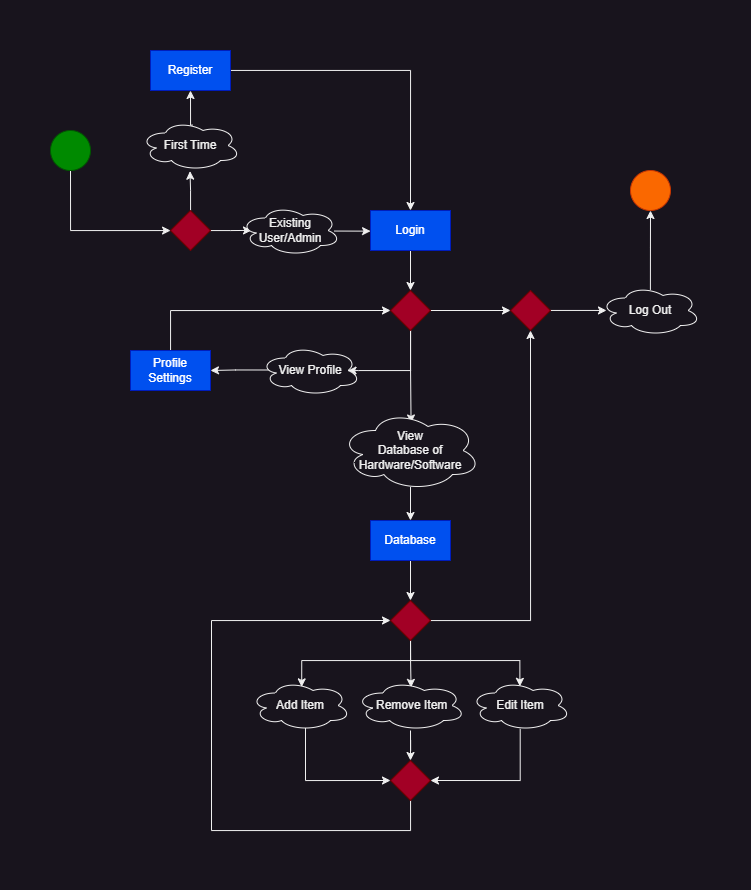

The diagram above was exported from draw.io. Its source (the exported page's mxGraphModel, read from the mxfile embedded in the PNG):
<mxGraphModel dx="1481" dy="1899" grid="1" gridSize="10" guides="1" tooltips="1" connect="1" arrows="1" fold="1" page="1" pageScale="1" pageWidth="850" pageHeight="1100" math="0" shadow="0">
  <root>
    <mxCell id="0" />
    <mxCell id="1" parent="0" />
    <mxCell id="onUoi8UkNJH3Dttnj52P-15" style="edgeStyle=orthogonalEdgeStyle;rounded=0;orthogonalLoop=1;jettySize=auto;html=1;exitX=0.5;exitY=1;exitDx=0;exitDy=0;" edge="1" parent="1" source="onUoi8UkNJH3Dttnj52P-14" target="onUoi8UkNJH3Dttnj52P-16">
      <mxGeometry relative="1" as="geometry">
        <mxPoint x="110" y="160" as="targetPoint" />
        <Array as="points">
          <mxPoint x="60" y="140" />
        </Array>
      </mxGeometry>
    </mxCell>
    <mxCell id="onUoi8UkNJH3Dttnj52P-14" value="" style="ellipse;whiteSpace=wrap;html=1;aspect=fixed;fillColor=#008a00;fontColor=#ffffff;strokeColor=#005700;" vertex="1" parent="1">
      <mxGeometry x="40" y="40" width="40" height="40" as="geometry" />
    </mxCell>
    <mxCell id="onUoi8UkNJH3Dttnj52P-20" style="edgeStyle=orthogonalEdgeStyle;rounded=0;orthogonalLoop=1;jettySize=auto;html=1;entryX=0.495;entryY=1.013;entryDx=0;entryDy=0;entryPerimeter=0;" edge="1" parent="1" source="onUoi8UkNJH3Dttnj52P-16" target="onUoi8UkNJH3Dttnj52P-19">
      <mxGeometry relative="1" as="geometry" />
    </mxCell>
    <mxCell id="onUoi8UkNJH3Dttnj52P-24" style="edgeStyle=orthogonalEdgeStyle;rounded=0;orthogonalLoop=1;jettySize=auto;html=1;entryX=0.11;entryY=0.498;entryDx=0;entryDy=0;entryPerimeter=0;" edge="1" parent="1" source="onUoi8UkNJH3Dttnj52P-16" target="onUoi8UkNJH3Dttnj52P-23">
      <mxGeometry relative="1" as="geometry" />
    </mxCell>
    <mxCell id="onUoi8UkNJH3Dttnj52P-16" value="" style="rhombus;whiteSpace=wrap;html=1;fillColor=#a20025;fontColor=#ffffff;strokeColor=#6F0000;" vertex="1" parent="1">
      <mxGeometry x="160" y="120" width="40" height="40" as="geometry" />
    </mxCell>
    <mxCell id="onUoi8UkNJH3Dttnj52P-22" style="edgeStyle=orthogonalEdgeStyle;rounded=0;orthogonalLoop=1;jettySize=auto;html=1;entryX=0.5;entryY=1;entryDx=0;entryDy=0;exitX=0.52;exitY=0.092;exitDx=0;exitDy=0;exitPerimeter=0;" edge="1" parent="1" source="onUoi8UkNJH3Dttnj52P-19" target="onUoi8UkNJH3Dttnj52P-21">
      <mxGeometry relative="1" as="geometry" />
    </mxCell>
    <mxCell id="onUoi8UkNJH3Dttnj52P-19" value="First Time" style="ellipse;shape=cloud;whiteSpace=wrap;html=1;" vertex="1" parent="1">
      <mxGeometry x="130" y="30" width="100" height="50" as="geometry" />
    </mxCell>
    <mxCell id="onUoi8UkNJH3Dttnj52P-27" style="edgeStyle=orthogonalEdgeStyle;rounded=0;orthogonalLoop=1;jettySize=auto;html=1;entryX=0.5;entryY=0;entryDx=0;entryDy=0;" edge="1" parent="1" source="onUoi8UkNJH3Dttnj52P-21" target="onUoi8UkNJH3Dttnj52P-25">
      <mxGeometry relative="1" as="geometry" />
    </mxCell>
    <mxCell id="onUoi8UkNJH3Dttnj52P-21" value="Register" style="rounded=0;whiteSpace=wrap;html=1;fillColor=#0050ef;fontColor=#ffffff;strokeColor=#001DBC;" vertex="1" parent="1">
      <mxGeometry x="140" y="-40" width="80" height="40" as="geometry" />
    </mxCell>
    <mxCell id="onUoi8UkNJH3Dttnj52P-26" style="edgeStyle=orthogonalEdgeStyle;rounded=0;orthogonalLoop=1;jettySize=auto;html=1;entryX=0;entryY=0.5;entryDx=0;entryDy=0;exitX=0.937;exitY=0.511;exitDx=0;exitDy=0;exitPerimeter=0;" edge="1" parent="1" source="onUoi8UkNJH3Dttnj52P-23" target="onUoi8UkNJH3Dttnj52P-25">
      <mxGeometry relative="1" as="geometry" />
    </mxCell>
    <mxCell id="onUoi8UkNJH3Dttnj52P-23" value="Existing User/Admin" style="ellipse;shape=cloud;whiteSpace=wrap;html=1;" vertex="1" parent="1">
      <mxGeometry x="230" y="115" width="100" height="50" as="geometry" />
    </mxCell>
    <mxCell id="onUoi8UkNJH3Dttnj52P-29" style="edgeStyle=orthogonalEdgeStyle;rounded=0;orthogonalLoop=1;jettySize=auto;html=1;entryX=0.5;entryY=0;entryDx=0;entryDy=0;" edge="1" parent="1" source="onUoi8UkNJH3Dttnj52P-25" target="onUoi8UkNJH3Dttnj52P-28">
      <mxGeometry relative="1" as="geometry" />
    </mxCell>
    <mxCell id="onUoi8UkNJH3Dttnj52P-25" value="Login" style="rounded=0;whiteSpace=wrap;html=1;fillColor=#0050ef;fontColor=#ffffff;strokeColor=#001DBC;" vertex="1" parent="1">
      <mxGeometry x="360" y="120" width="80" height="40" as="geometry" />
    </mxCell>
    <mxCell id="onUoi8UkNJH3Dttnj52P-31" style="edgeStyle=orthogonalEdgeStyle;rounded=0;orthogonalLoop=1;jettySize=auto;html=1;entryX=0.875;entryY=0.5;entryDx=0;entryDy=0;entryPerimeter=0;" edge="1" parent="1" source="onUoi8UkNJH3Dttnj52P-28" target="onUoi8UkNJH3Dttnj52P-30">
      <mxGeometry relative="1" as="geometry">
        <Array as="points">
          <mxPoint x="400" y="280" />
          <mxPoint x="348" y="280" />
        </Array>
      </mxGeometry>
    </mxCell>
    <mxCell id="onUoi8UkNJH3Dttnj52P-41" style="edgeStyle=orthogonalEdgeStyle;rounded=0;orthogonalLoop=1;jettySize=auto;html=1;entryX=0.504;entryY=0.156;entryDx=0;entryDy=0;entryPerimeter=0;" edge="1" parent="1" source="onUoi8UkNJH3Dttnj52P-28" target="onUoi8UkNJH3Dttnj52P-40">
      <mxGeometry relative="1" as="geometry" />
    </mxCell>
    <mxCell id="onUoi8UkNJH3Dttnj52P-62" style="edgeStyle=orthogonalEdgeStyle;rounded=0;orthogonalLoop=1;jettySize=auto;html=1;entryX=0;entryY=0.5;entryDx=0;entryDy=0;" edge="1" parent="1" source="onUoi8UkNJH3Dttnj52P-28" target="onUoi8UkNJH3Dttnj52P-61">
      <mxGeometry relative="1" as="geometry" />
    </mxCell>
    <mxCell id="onUoi8UkNJH3Dttnj52P-28" value="" style="rhombus;whiteSpace=wrap;html=1;fillColor=#a20025;strokeColor=#6F0000;fontColor=#ffffff;" vertex="1" parent="1">
      <mxGeometry x="380" y="200" width="40" height="40" as="geometry" />
    </mxCell>
    <mxCell id="onUoi8UkNJH3Dttnj52P-38" style="edgeStyle=orthogonalEdgeStyle;rounded=0;orthogonalLoop=1;jettySize=auto;html=1;entryX=1;entryY=0.5;entryDx=0;entryDy=0;exitX=0.086;exitY=0.49;exitDx=0;exitDy=0;exitPerimeter=0;" edge="1" parent="1" source="onUoi8UkNJH3Dttnj52P-30" target="onUoi8UkNJH3Dttnj52P-32">
      <mxGeometry relative="1" as="geometry" />
    </mxCell>
    <mxCell id="onUoi8UkNJH3Dttnj52P-30" value="View Profile" style="ellipse;shape=cloud;whiteSpace=wrap;html=1;" vertex="1" parent="1">
      <mxGeometry x="250" y="255" width="100" height="50" as="geometry" />
    </mxCell>
    <mxCell id="onUoi8UkNJH3Dttnj52P-39" style="edgeStyle=orthogonalEdgeStyle;rounded=0;orthogonalLoop=1;jettySize=auto;html=1;entryX=0;entryY=0.5;entryDx=0;entryDy=0;" edge="1" parent="1" source="onUoi8UkNJH3Dttnj52P-32" target="onUoi8UkNJH3Dttnj52P-28">
      <mxGeometry relative="1" as="geometry">
        <Array as="points">
          <mxPoint x="160" y="220" />
        </Array>
      </mxGeometry>
    </mxCell>
    <mxCell id="onUoi8UkNJH3Dttnj52P-32" value="Profile Settings" style="rounded=0;whiteSpace=wrap;html=1;fillColor=#0050ef;fontColor=#ffffff;strokeColor=#001DBC;" vertex="1" parent="1">
      <mxGeometry x="120" y="260" width="80" height="40" as="geometry" />
    </mxCell>
    <mxCell id="onUoi8UkNJH3Dttnj52P-43" style="edgeStyle=orthogonalEdgeStyle;rounded=0;orthogonalLoop=1;jettySize=auto;html=1;entryX=0.5;entryY=0;entryDx=0;entryDy=0;exitX=0.5;exitY=0.957;exitDx=0;exitDy=0;exitPerimeter=0;" edge="1" parent="1" source="onUoi8UkNJH3Dttnj52P-40" target="onUoi8UkNJH3Dttnj52P-42">
      <mxGeometry relative="1" as="geometry" />
    </mxCell>
    <mxCell id="onUoi8UkNJH3Dttnj52P-40" value="View &lt;br&gt;Database of Hardware/Software" style="ellipse;shape=cloud;whiteSpace=wrap;html=1;" vertex="1" parent="1">
      <mxGeometry x="330" y="320" width="140" height="80" as="geometry" />
    </mxCell>
    <mxCell id="onUoi8UkNJH3Dttnj52P-48" style="edgeStyle=orthogonalEdgeStyle;rounded=0;orthogonalLoop=1;jettySize=auto;html=1;entryX=0.5;entryY=0;entryDx=0;entryDy=0;" edge="1" parent="1" source="onUoi8UkNJH3Dttnj52P-42" target="onUoi8UkNJH3Dttnj52P-47">
      <mxGeometry relative="1" as="geometry" />
    </mxCell>
    <mxCell id="onUoi8UkNJH3Dttnj52P-42" value="Database" style="rounded=0;whiteSpace=wrap;html=1;fillColor=#0050ef;fontColor=#ffffff;strokeColor=#001DBC;" vertex="1" parent="1">
      <mxGeometry x="360" y="430" width="80" height="40" as="geometry" />
    </mxCell>
    <mxCell id="onUoi8UkNJH3Dttnj52P-56" style="edgeStyle=orthogonalEdgeStyle;rounded=0;orthogonalLoop=1;jettySize=auto;html=1;entryX=0;entryY=0.5;entryDx=0;entryDy=0;exitX=0.55;exitY=0.95;exitDx=0;exitDy=0;exitPerimeter=0;" edge="1" parent="1" source="onUoi8UkNJH3Dttnj52P-44" target="onUoi8UkNJH3Dttnj52P-54">
      <mxGeometry relative="1" as="geometry">
        <Array as="points">
          <mxPoint x="295" y="690" />
        </Array>
      </mxGeometry>
    </mxCell>
    <mxCell id="onUoi8UkNJH3Dttnj52P-44" value="Add Item" style="ellipse;shape=cloud;whiteSpace=wrap;html=1;" vertex="1" parent="1">
      <mxGeometry x="240" y="590" width="100" height="50" as="geometry" />
    </mxCell>
    <mxCell id="onUoi8UkNJH3Dttnj52P-49" style="edgeStyle=orthogonalEdgeStyle;rounded=0;orthogonalLoop=1;jettySize=auto;html=1;exitX=0.5;exitY=1;exitDx=0;exitDy=0;entryX=0.512;entryY=0.128;entryDx=0;entryDy=0;entryPerimeter=0;" edge="1" parent="1" source="onUoi8UkNJH3Dttnj52P-47" target="onUoi8UkNJH3Dttnj52P-44">
      <mxGeometry relative="1" as="geometry">
        <mxPoint x="320" y="590" as="targetPoint" />
        <Array as="points">
          <mxPoint x="400" y="570" />
          <mxPoint x="291" y="570" />
        </Array>
      </mxGeometry>
    </mxCell>
    <mxCell id="onUoi8UkNJH3Dttnj52P-51" style="edgeStyle=orthogonalEdgeStyle;rounded=0;orthogonalLoop=1;jettySize=auto;html=1;entryX=0.505;entryY=0.138;entryDx=0;entryDy=0;entryPerimeter=0;" edge="1" parent="1" source="onUoi8UkNJH3Dttnj52P-47" target="onUoi8UkNJH3Dttnj52P-50">
      <mxGeometry relative="1" as="geometry" />
    </mxCell>
    <mxCell id="onUoi8UkNJH3Dttnj52P-53" style="edgeStyle=orthogonalEdgeStyle;rounded=0;orthogonalLoop=1;jettySize=auto;html=1;entryX=0.494;entryY=0.117;entryDx=0;entryDy=0;entryPerimeter=0;exitX=0.5;exitY=1;exitDx=0;exitDy=0;" edge="1" parent="1" source="onUoi8UkNJH3Dttnj52P-47" target="onUoi8UkNJH3Dttnj52P-52">
      <mxGeometry relative="1" as="geometry" />
    </mxCell>
    <mxCell id="onUoi8UkNJH3Dttnj52P-60" style="edgeStyle=orthogonalEdgeStyle;rounded=0;orthogonalLoop=1;jettySize=auto;html=1;entryX=0.5;entryY=1;entryDx=0;entryDy=0;" edge="1" parent="1" source="onUoi8UkNJH3Dttnj52P-47" target="onUoi8UkNJH3Dttnj52P-61">
      <mxGeometry relative="1" as="geometry">
        <mxPoint x="520" y="260" as="targetPoint" />
      </mxGeometry>
    </mxCell>
    <mxCell id="onUoi8UkNJH3Dttnj52P-47" value="" style="rhombus;whiteSpace=wrap;html=1;fillColor=#a20025;strokeColor=#6F0000;fontColor=#ffffff;" vertex="1" parent="1">
      <mxGeometry x="380" y="510" width="40" height="40" as="geometry" />
    </mxCell>
    <mxCell id="onUoi8UkNJH3Dttnj52P-55" style="edgeStyle=orthogonalEdgeStyle;rounded=0;orthogonalLoop=1;jettySize=auto;html=1;entryX=0.5;entryY=0;entryDx=0;entryDy=0;" edge="1" parent="1" source="onUoi8UkNJH3Dttnj52P-50" target="onUoi8UkNJH3Dttnj52P-54">
      <mxGeometry relative="1" as="geometry" />
    </mxCell>
    <mxCell id="onUoi8UkNJH3Dttnj52P-50" value="&amp;nbsp;Remove Item" style="ellipse;shape=cloud;whiteSpace=wrap;html=1;" vertex="1" parent="1">
      <mxGeometry x="345" y="590" width="110" height="50" as="geometry" />
    </mxCell>
    <mxCell id="onUoi8UkNJH3Dttnj52P-58" style="edgeStyle=orthogonalEdgeStyle;rounded=0;orthogonalLoop=1;jettySize=auto;html=1;entryX=1;entryY=0.5;entryDx=0;entryDy=0;exitX=0.497;exitY=0.967;exitDx=0;exitDy=0;exitPerimeter=0;" edge="1" parent="1" source="onUoi8UkNJH3Dttnj52P-52" target="onUoi8UkNJH3Dttnj52P-54">
      <mxGeometry relative="1" as="geometry">
        <Array as="points">
          <mxPoint x="510" y="690" />
        </Array>
      </mxGeometry>
    </mxCell>
    <mxCell id="onUoi8UkNJH3Dttnj52P-52" value="Edit Item" style="ellipse;shape=cloud;whiteSpace=wrap;html=1;" vertex="1" parent="1">
      <mxGeometry x="460" y="590" width="100" height="50" as="geometry" />
    </mxCell>
    <mxCell id="onUoi8UkNJH3Dttnj52P-59" style="edgeStyle=orthogonalEdgeStyle;rounded=0;orthogonalLoop=1;jettySize=auto;html=1;entryX=0;entryY=0.5;entryDx=0;entryDy=0;" edge="1" parent="1" source="onUoi8UkNJH3Dttnj52P-54" target="onUoi8UkNJH3Dttnj52P-47">
      <mxGeometry relative="1" as="geometry">
        <mxPoint x="200" y="530" as="targetPoint" />
        <Array as="points">
          <mxPoint x="400" y="740" />
          <mxPoint x="201" y="740" />
          <mxPoint x="201" y="530" />
        </Array>
      </mxGeometry>
    </mxCell>
    <mxCell id="onUoi8UkNJH3Dttnj52P-54" value="" style="rhombus;whiteSpace=wrap;html=1;fillColor=#a20025;strokeColor=#6F0000;fontColor=#ffffff;" vertex="1" parent="1">
      <mxGeometry x="380" y="670" width="40" height="40" as="geometry" />
    </mxCell>
    <mxCell id="onUoi8UkNJH3Dttnj52P-64" style="edgeStyle=orthogonalEdgeStyle;rounded=0;orthogonalLoop=1;jettySize=auto;html=1;entryX=0.06;entryY=0.499;entryDx=0;entryDy=0;entryPerimeter=0;" edge="1" parent="1" source="onUoi8UkNJH3Dttnj52P-61" target="onUoi8UkNJH3Dttnj52P-63">
      <mxGeometry relative="1" as="geometry" />
    </mxCell>
    <mxCell id="onUoi8UkNJH3Dttnj52P-61" value="" style="rhombus;whiteSpace=wrap;html=1;fillColor=#a20025;strokeColor=#6F0000;fontColor=#ffffff;" vertex="1" parent="1">
      <mxGeometry x="500" y="200" width="40" height="40" as="geometry" />
    </mxCell>
    <mxCell id="onUoi8UkNJH3Dttnj52P-66" style="edgeStyle=orthogonalEdgeStyle;rounded=0;orthogonalLoop=1;jettySize=auto;html=1;entryX=0.5;entryY=1;entryDx=0;entryDy=0;exitX=0.499;exitY=0.087;exitDx=0;exitDy=0;exitPerimeter=0;" edge="1" parent="1" source="onUoi8UkNJH3Dttnj52P-63" target="onUoi8UkNJH3Dttnj52P-65">
      <mxGeometry relative="1" as="geometry" />
    </mxCell>
    <mxCell id="onUoi8UkNJH3Dttnj52P-63" value="Log Out" style="ellipse;shape=cloud;whiteSpace=wrap;html=1;" vertex="1" parent="1">
      <mxGeometry x="590" y="195" width="100" height="50" as="geometry" />
    </mxCell>
    <mxCell id="onUoi8UkNJH3Dttnj52P-65" value="" style="ellipse;whiteSpace=wrap;html=1;aspect=fixed;fillColor=#fa6800;fontColor=#000000;strokeColor=#C73500;" vertex="1" parent="1">
      <mxGeometry x="620" y="80" width="40" height="40" as="geometry" />
    </mxCell>
  </root>
</mxGraphModel>